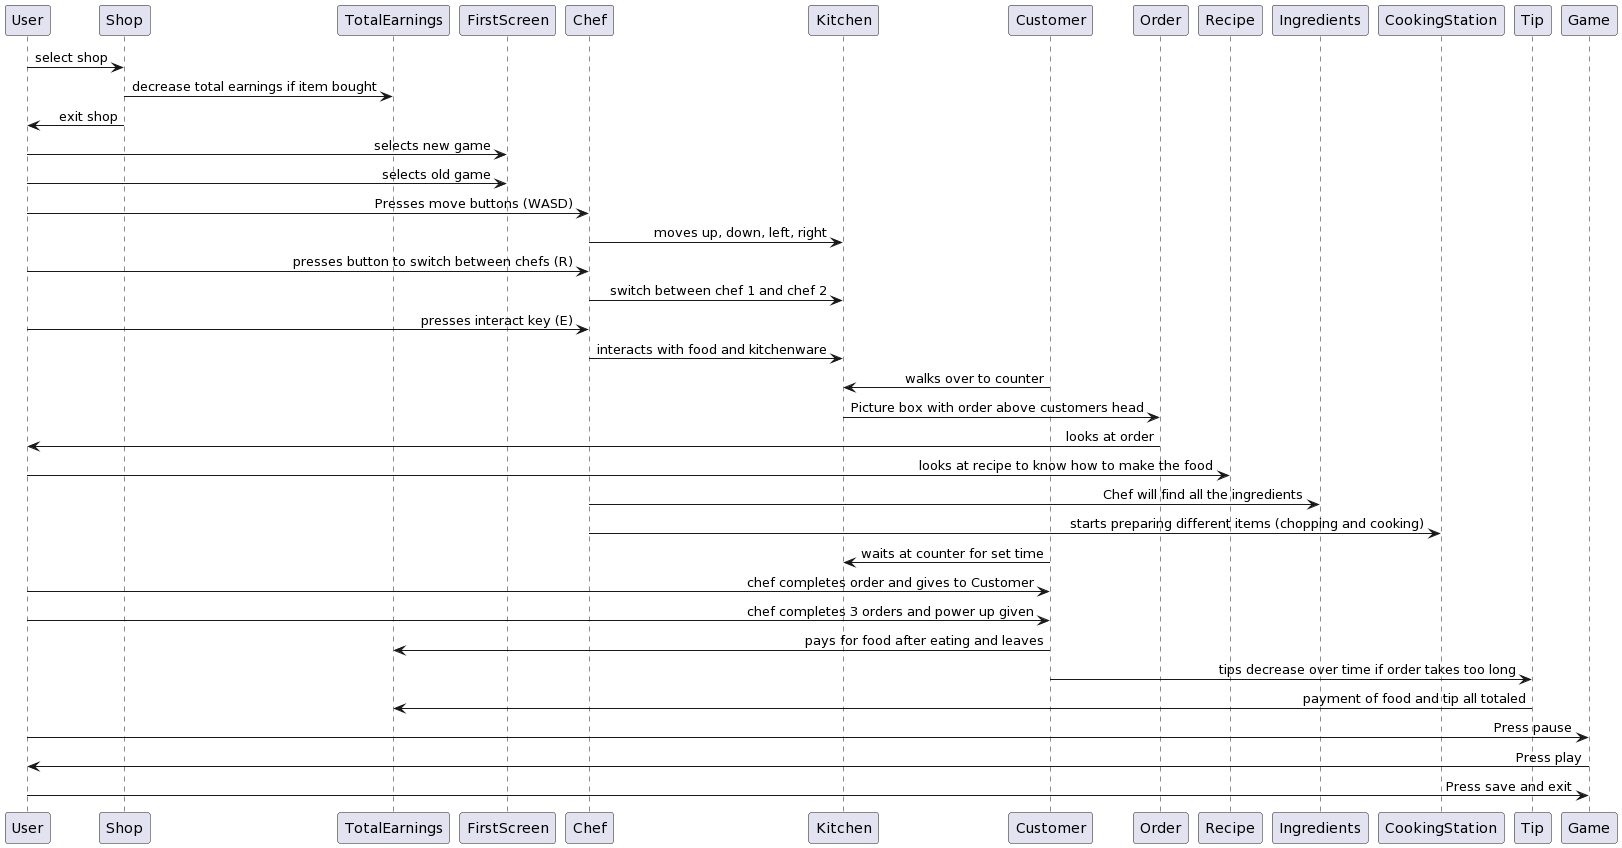

The diagram above was rendered by PlantUML. Its source (embedded in the PNG):
@startuml
skinparam sequenceMessageAlign right
User -> Shop: select shop 
Shop -> TotalEarnings: decrease total earnings if item bought
Shop -> User: exit shop
User -> FirstScreen: selects new game
User -> FirstScreen: selects old game
User -> Chef: Presses move buttons (WASD)
Chef-> Kitchen: moves up, down, left, right
User -> Chef: presses button to switch between chefs (R)
Chef-> Kitchen: switch between chef 1 and chef 2
User -> Chef: presses interact key (E)
Chef-> Kitchen: interacts with food and kitchenware
Customer -> Kitchen : walks over to counter
Kitchen-> Order: Picture box with order above customers head
Order -> User: looks at order
User -> Recipe : looks at recipe to know how to make the food
Chef -> Ingredients : Chef will find all the ingredients
Chef -> CookingStation : starts preparing different items (chopping and cooking)
Customer -> Kitchen : waits at counter for set time
User-> Customer : chef completes order and gives to Customer
User-> Customer : chef completes 3 orders and power up given
Customer -> TotalEarnings: pays for food after eating and leaves
Customer -> Tip : tips decrease over time if order takes too long
Tip -> TotalEarnings: payment of food and tip all totaled
User -> Game: Press pause
Game -> User : Press play
User -> Game: Press save and exit
@enduml